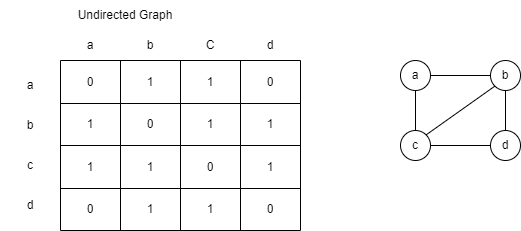

The diagram above was exported from draw.io. Its source (the exported page's mxGraphModel, read from the mxfile embedded in the PNG):
<mxGraphModel dx="1582" dy="814" grid="1" gridSize="10" guides="1" tooltips="1" connect="1" arrows="1" fold="1" page="1" pageScale="1" pageWidth="850" pageHeight="1100" math="0" shadow="0">
  <root>
    <mxCell id="0" />
    <mxCell id="1" parent="0" />
    <mxCell id="2" value="" style="shape=table;startSize=0;container=1;collapsible=0;childLayout=tableLayout;" parent="1" vertex="1">
      <mxGeometry x="100" y="150" width="240" height="170" as="geometry" />
    </mxCell>
    <mxCell id="3" value="" style="shape=tableRow;horizontal=0;startSize=0;swimlaneHead=0;swimlaneBody=0;top=0;left=0;bottom=0;right=0;collapsible=0;dropTarget=0;fillColor=none;points=[[0,0.5],[1,0.5]];portConstraint=eastwest;" parent="2" vertex="1">
      <mxGeometry width="240" height="43" as="geometry" />
    </mxCell>
    <mxCell id="4" value="0" style="shape=partialRectangle;html=1;whiteSpace=wrap;connectable=0;overflow=hidden;fillColor=none;top=0;left=0;bottom=0;right=0;pointerEvents=1;" parent="3" vertex="1">
      <mxGeometry width="60" height="43" as="geometry">
        <mxRectangle width="60" height="43" as="alternateBounds" />
      </mxGeometry>
    </mxCell>
    <mxCell id="5" value="1" style="shape=partialRectangle;html=1;whiteSpace=wrap;connectable=0;overflow=hidden;fillColor=none;top=0;left=0;bottom=0;right=0;pointerEvents=1;" parent="3" vertex="1">
      <mxGeometry x="60" width="60" height="43" as="geometry">
        <mxRectangle width="60" height="43" as="alternateBounds" />
      </mxGeometry>
    </mxCell>
    <mxCell id="6" value="1" style="shape=partialRectangle;html=1;whiteSpace=wrap;connectable=0;overflow=hidden;fillColor=none;top=0;left=0;bottom=0;right=0;pointerEvents=1;" parent="3" vertex="1">
      <mxGeometry x="120" width="60" height="43" as="geometry">
        <mxRectangle width="60" height="43" as="alternateBounds" />
      </mxGeometry>
    </mxCell>
    <mxCell id="7" value="0" style="shape=partialRectangle;html=1;whiteSpace=wrap;connectable=0;overflow=hidden;fillColor=none;top=0;left=0;bottom=0;right=0;pointerEvents=1;" parent="3" vertex="1">
      <mxGeometry x="180" width="60" height="43" as="geometry">
        <mxRectangle width="60" height="43" as="alternateBounds" />
      </mxGeometry>
    </mxCell>
    <mxCell id="8" value="" style="shape=tableRow;horizontal=0;startSize=0;swimlaneHead=0;swimlaneBody=0;top=0;left=0;bottom=0;right=0;collapsible=0;dropTarget=0;fillColor=none;points=[[0,0.5],[1,0.5]];portConstraint=eastwest;" parent="2" vertex="1">
      <mxGeometry y="43" width="240" height="42" as="geometry" />
    </mxCell>
    <mxCell id="9" value="1" style="shape=partialRectangle;html=1;whiteSpace=wrap;connectable=0;overflow=hidden;fillColor=none;top=0;left=0;bottom=0;right=0;pointerEvents=1;" parent="8" vertex="1">
      <mxGeometry width="60" height="42" as="geometry">
        <mxRectangle width="60" height="42" as="alternateBounds" />
      </mxGeometry>
    </mxCell>
    <mxCell id="10" value="0" style="shape=partialRectangle;html=1;whiteSpace=wrap;connectable=0;overflow=hidden;fillColor=none;top=0;left=0;bottom=0;right=0;pointerEvents=1;" parent="8" vertex="1">
      <mxGeometry x="60" width="60" height="42" as="geometry">
        <mxRectangle width="60" height="42" as="alternateBounds" />
      </mxGeometry>
    </mxCell>
    <mxCell id="11" value="1" style="shape=partialRectangle;html=1;whiteSpace=wrap;connectable=0;overflow=hidden;fillColor=none;top=0;left=0;bottom=0;right=0;pointerEvents=1;" parent="8" vertex="1">
      <mxGeometry x="120" width="60" height="42" as="geometry">
        <mxRectangle width="60" height="42" as="alternateBounds" />
      </mxGeometry>
    </mxCell>
    <mxCell id="12" value="1" style="shape=partialRectangle;html=1;whiteSpace=wrap;connectable=0;overflow=hidden;fillColor=none;top=0;left=0;bottom=0;right=0;pointerEvents=1;" parent="8" vertex="1">
      <mxGeometry x="180" width="60" height="42" as="geometry">
        <mxRectangle width="60" height="42" as="alternateBounds" />
      </mxGeometry>
    </mxCell>
    <mxCell id="13" value="" style="shape=tableRow;horizontal=0;startSize=0;swimlaneHead=0;swimlaneBody=0;top=0;left=0;bottom=0;right=0;collapsible=0;dropTarget=0;fillColor=none;points=[[0,0.5],[1,0.5]];portConstraint=eastwest;" parent="2" vertex="1">
      <mxGeometry y="85" width="240" height="43" as="geometry" />
    </mxCell>
    <mxCell id="14" value="1" style="shape=partialRectangle;html=1;whiteSpace=wrap;connectable=0;overflow=hidden;fillColor=none;top=0;left=0;bottom=0;right=0;pointerEvents=1;" parent="13" vertex="1">
      <mxGeometry width="60" height="43" as="geometry">
        <mxRectangle width="60" height="43" as="alternateBounds" />
      </mxGeometry>
    </mxCell>
    <mxCell id="15" value="1" style="shape=partialRectangle;html=1;whiteSpace=wrap;connectable=0;overflow=hidden;fillColor=none;top=0;left=0;bottom=0;right=0;pointerEvents=1;" parent="13" vertex="1">
      <mxGeometry x="60" width="60" height="43" as="geometry">
        <mxRectangle width="60" height="43" as="alternateBounds" />
      </mxGeometry>
    </mxCell>
    <mxCell id="16" value="0" style="shape=partialRectangle;html=1;whiteSpace=wrap;connectable=0;overflow=hidden;fillColor=none;top=0;left=0;bottom=0;right=0;pointerEvents=1;" parent="13" vertex="1">
      <mxGeometry x="120" width="60" height="43" as="geometry">
        <mxRectangle width="60" height="43" as="alternateBounds" />
      </mxGeometry>
    </mxCell>
    <mxCell id="17" value="1" style="shape=partialRectangle;html=1;whiteSpace=wrap;connectable=0;overflow=hidden;fillColor=none;top=0;left=0;bottom=0;right=0;pointerEvents=1;" parent="13" vertex="1">
      <mxGeometry x="180" width="60" height="43" as="geometry">
        <mxRectangle width="60" height="43" as="alternateBounds" />
      </mxGeometry>
    </mxCell>
    <mxCell id="18" value="" style="shape=tableRow;horizontal=0;startSize=0;swimlaneHead=0;swimlaneBody=0;top=0;left=0;bottom=0;right=0;collapsible=0;dropTarget=0;fillColor=none;points=[[0,0.5],[1,0.5]];portConstraint=eastwest;" parent="2" vertex="1">
      <mxGeometry y="128" width="240" height="42" as="geometry" />
    </mxCell>
    <mxCell id="19" value="0" style="shape=partialRectangle;html=1;whiteSpace=wrap;connectable=0;overflow=hidden;fillColor=none;top=0;left=0;bottom=0;right=0;pointerEvents=1;" parent="18" vertex="1">
      <mxGeometry width="60" height="42" as="geometry">
        <mxRectangle width="60" height="42" as="alternateBounds" />
      </mxGeometry>
    </mxCell>
    <mxCell id="20" value="1" style="shape=partialRectangle;html=1;whiteSpace=wrap;connectable=0;overflow=hidden;fillColor=none;top=0;left=0;bottom=0;right=0;pointerEvents=1;" parent="18" vertex="1">
      <mxGeometry x="60" width="60" height="42" as="geometry">
        <mxRectangle width="60" height="42" as="alternateBounds" />
      </mxGeometry>
    </mxCell>
    <mxCell id="21" value="1" style="shape=partialRectangle;html=1;whiteSpace=wrap;connectable=0;overflow=hidden;fillColor=none;top=0;left=0;bottom=0;right=0;pointerEvents=1;" parent="18" vertex="1">
      <mxGeometry x="120" width="60" height="42" as="geometry">
        <mxRectangle width="60" height="42" as="alternateBounds" />
      </mxGeometry>
    </mxCell>
    <mxCell id="22" value="0" style="shape=partialRectangle;html=1;whiteSpace=wrap;connectable=0;overflow=hidden;fillColor=none;top=0;left=0;bottom=0;right=0;pointerEvents=1;" parent="18" vertex="1">
      <mxGeometry x="180" width="60" height="42" as="geometry">
        <mxRectangle width="60" height="42" as="alternateBounds" />
      </mxGeometry>
    </mxCell>
    <mxCell id="23" value="a" style="text;html=1;strokeColor=none;fillColor=none;align=center;verticalAlign=middle;whiteSpace=wrap;rounded=0;" parent="1" vertex="1">
      <mxGeometry x="100" y="120" width="60" height="30" as="geometry" />
    </mxCell>
    <mxCell id="24" value="b" style="text;html=1;strokeColor=none;fillColor=none;align=center;verticalAlign=middle;whiteSpace=wrap;rounded=0;" parent="1" vertex="1">
      <mxGeometry x="160" y="120" width="60" height="30" as="geometry" />
    </mxCell>
    <mxCell id="25" value="C" style="text;html=1;strokeColor=none;fillColor=none;align=center;verticalAlign=middle;whiteSpace=wrap;rounded=0;" parent="1" vertex="1">
      <mxGeometry x="220" y="120" width="60" height="30" as="geometry" />
    </mxCell>
    <mxCell id="26" value="d" style="text;html=1;strokeColor=none;fillColor=none;align=center;verticalAlign=middle;whiteSpace=wrap;rounded=0;" parent="1" vertex="1">
      <mxGeometry x="280" y="120" width="60" height="30" as="geometry" />
    </mxCell>
    <mxCell id="31" value="a" style="text;html=1;strokeColor=none;fillColor=none;align=center;verticalAlign=middle;whiteSpace=wrap;rounded=0;" parent="1" vertex="1">
      <mxGeometry x="40" y="155" width="60" height="40" as="geometry" />
    </mxCell>
    <mxCell id="32" value="b" style="text;html=1;strokeColor=none;fillColor=none;align=center;verticalAlign=middle;whiteSpace=wrap;rounded=0;" parent="1" vertex="1">
      <mxGeometry x="40" y="195" width="60" height="40" as="geometry" />
    </mxCell>
    <mxCell id="33" value="c" style="text;html=1;strokeColor=none;fillColor=none;align=center;verticalAlign=middle;whiteSpace=wrap;rounded=0;" parent="1" vertex="1">
      <mxGeometry x="40" y="235" width="60" height="40" as="geometry" />
    </mxCell>
    <mxCell id="34" value="d" style="text;html=1;strokeColor=none;fillColor=none;align=center;verticalAlign=middle;whiteSpace=wrap;rounded=0;" parent="1" vertex="1">
      <mxGeometry x="40" y="275" width="60" height="40" as="geometry" />
    </mxCell>
    <mxCell id="35" value="Undirected Graph" style="text;html=1;strokeColor=none;fillColor=none;align=center;verticalAlign=middle;whiteSpace=wrap;rounded=0;" parent="1" vertex="1">
      <mxGeometry x="100" y="90" width="130" height="30" as="geometry" />
    </mxCell>
    <mxCell id="37" value="a" style="ellipse;whiteSpace=wrap;html=1;aspect=fixed;" parent="1" vertex="1">
      <mxGeometry x="440" y="150" width="30" height="30" as="geometry" />
    </mxCell>
    <mxCell id="38" value="b" style="ellipse;whiteSpace=wrap;html=1;aspect=fixed;" parent="1" vertex="1">
      <mxGeometry x="530" y="150" width="30" height="30" as="geometry" />
    </mxCell>
    <mxCell id="39" value="c" style="ellipse;whiteSpace=wrap;html=1;aspect=fixed;" parent="1" vertex="1">
      <mxGeometry x="440" y="220" width="30" height="30" as="geometry" />
    </mxCell>
    <mxCell id="40" value="d" style="ellipse;whiteSpace=wrap;html=1;aspect=fixed;" parent="1" vertex="1">
      <mxGeometry x="530" y="220" width="30" height="30" as="geometry" />
    </mxCell>
    <mxCell id="42" value="" style="endArrow=none;html=1;entryX=0.5;entryY=1;entryDx=0;entryDy=0;exitX=0.5;exitY=0;exitDx=0;exitDy=0;" parent="1" source="39" target="37" edge="1">
      <mxGeometry width="50" height="50" relative="1" as="geometry">
        <mxPoint x="320" y="230" as="sourcePoint" />
        <mxPoint x="370" y="180" as="targetPoint" />
      </mxGeometry>
    </mxCell>
    <mxCell id="43" value="" style="endArrow=none;html=1;entryX=0;entryY=1;entryDx=0;entryDy=0;exitX=1;exitY=0;exitDx=0;exitDy=0;" parent="1" source="39" target="38" edge="1">
      <mxGeometry width="50" height="50" relative="1" as="geometry">
        <mxPoint x="320" y="230" as="sourcePoint" />
        <mxPoint x="370" y="180" as="targetPoint" />
      </mxGeometry>
    </mxCell>
    <mxCell id="44" value="" style="endArrow=none;html=1;entryX=0.5;entryY=1;entryDx=0;entryDy=0;exitX=0.5;exitY=0;exitDx=0;exitDy=0;" parent="1" source="40" target="38" edge="1">
      <mxGeometry width="50" height="50" relative="1" as="geometry">
        <mxPoint x="320" y="230" as="sourcePoint" />
        <mxPoint x="370" y="180" as="targetPoint" />
      </mxGeometry>
    </mxCell>
    <mxCell id="46" value="" style="endArrow=none;html=1;entryX=1;entryY=0.5;entryDx=0;entryDy=0;exitX=0;exitY=0.5;exitDx=0;exitDy=0;" parent="1" source="38" target="37" edge="1">
      <mxGeometry width="50" height="50" relative="1" as="geometry">
        <mxPoint x="320" y="230" as="sourcePoint" />
        <mxPoint x="370" y="180" as="targetPoint" />
      </mxGeometry>
    </mxCell>
    <mxCell id="47" value="" style="endArrow=none;html=1;entryX=1;entryY=0.5;entryDx=0;entryDy=0;exitX=0;exitY=0.5;exitDx=0;exitDy=0;" parent="1" source="40" target="39" edge="1">
      <mxGeometry width="50" height="50" relative="1" as="geometry">
        <mxPoint x="320" y="230" as="sourcePoint" />
        <mxPoint x="370" y="180" as="targetPoint" />
      </mxGeometry>
    </mxCell>
  </root>
</mxGraphModel>